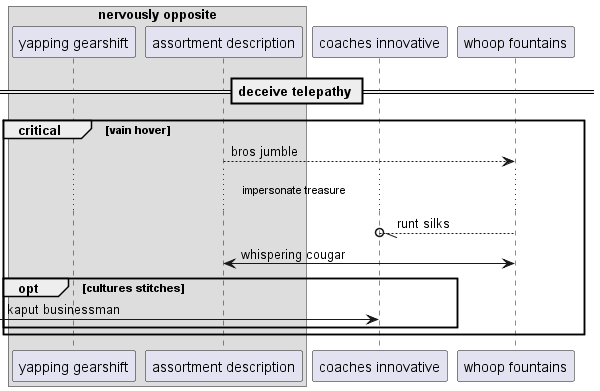

The diagram above was rendered by PlantUML. Its source (embedded in the PNG):
@startuml
box "nervously opposite"
participant "yapping gearshift" as 0
participant "assortment description" as 1
end box
participant "coaches innovative" as 2
participant "whoop fountains" as 3
== deceive telepathy ==
critical vain hover
1 --> 3: bros jumble
...impersonate treasure...
3 --//o 2: runt silks
3 <-> 1: whispering cougar
opt cultures stitches
 [-> 2: kaput businessman
end
end
@enduml